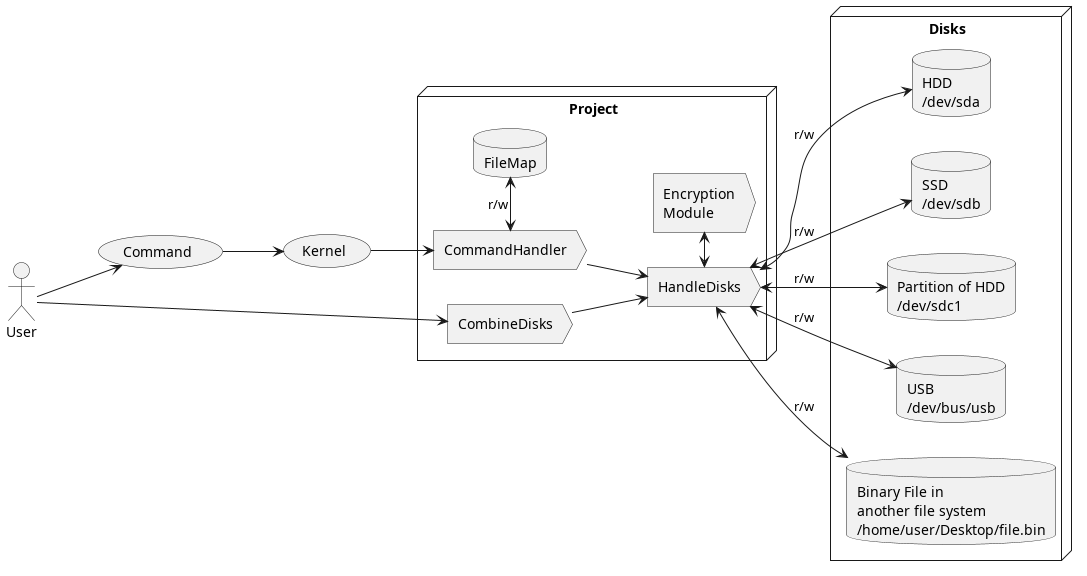

The diagram above was rendered by PlantUML. Its source (embedded in the PNG):
@startuml ProjectSchema

left to right direction

actor User

node Project {
	action CommandHandler
	action HandleDisks
	action CombineDisks
	action enc as "Encryption\nModule"
	database FileMap
}
node Disks {
	database hdd as "HDD\n/dev/sda"
	database ssd as "SSD\n/dev/sdb"
	database part_of_hdd as "Partition of HDD\n/dev/sdc1"
	database usb as "USB\n/dev/bus/usb"
	database file as "Binary File in\nanother file system\n/home/user/Desktop/file.bin"
}

User -down-> CombineDisks
User -down-> (Command)
Command -down-> (Kernel)
Kernel -down-> CommandHandler

CombineDisks -down-> HandleDisks
CommandHandler <-> FileMap: r/w
CommandHandler -down-> HandleDisks
HandleDisks <-right-> enc


HandleDisks <-down-> hdd: r/w
HandleDisks <-down-> ssd: r/w
HandleDisks <-down-> part_of_hdd: r/w
HandleDisks <-down-> usb: r/w
HandleDisks <-down-> file: r/w



@enduml